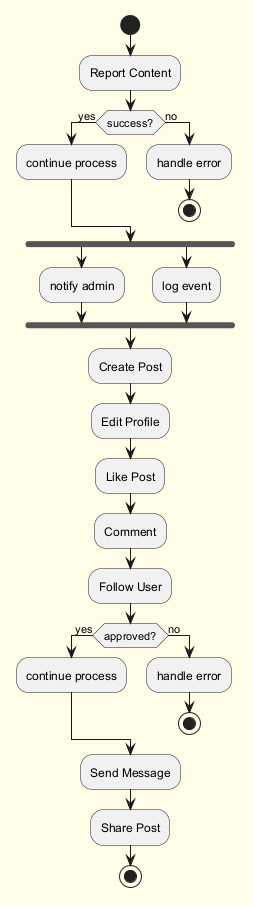

The diagram above was rendered by PlantUML. Its source (embedded in the PNG):
@startuml
skinparam backgroundColor #FFFDE7
skinparam classBackgroundColor #FFF9C4
skinparam classBorderColor #F57F17
start
:Report Content;
if (success?) then (yes)
:continue process;
else (no)
:handle error;
stop
endif
fork
:notify admin;
fork again
:log event;
end fork
:Create Post;
:Edit Profile;
:Like Post;
:Comment;
:Follow User;
if (approved?) then (yes)
:continue process;
else (no)
:handle error;
stop
endif
:Send Message;
:Share Post;
stop
@enduml